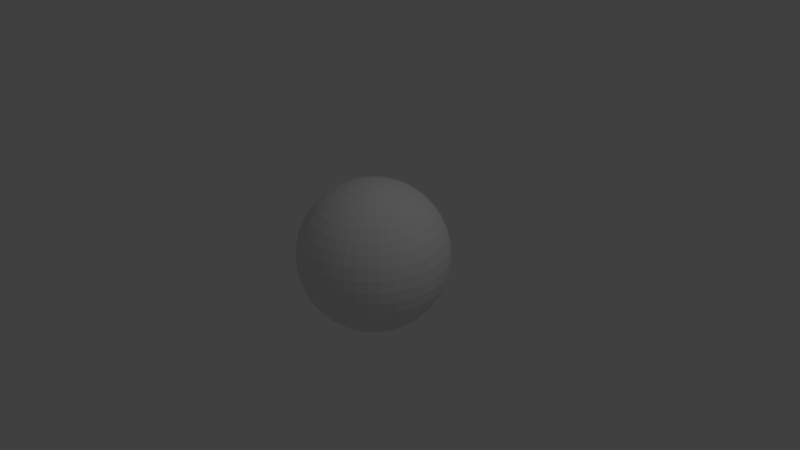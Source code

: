 # Source: sphere.blend  (saved by Blender 2.63.0; exported with 4.5.12 LTS)
import bpy
from mathutils import Matrix  # noqa: F401  (used for matrix-valued properties, if any)

bpy.ops.wm.read_factory_settings(use_empty=True)
scene = bpy.context.scene
scene.name = 'Scene'

# ---- collections
col_collection_1 = bpy.data.collections.new('Collection 1'); scene.collection.children.link(col_collection_1)

# ---- world
world_world = bpy.data.worlds.new('World'); scene.world = world_world
world_world.color = (0.05088, 0.05088, 0.05088)
world_world.use_sun_shadow = False
world_world.sun_shadow_jitter_overblur = 0.0
world_world.cycles.sampling_method = 'MANUAL'
world_world.cycles.sample_map_resolution = 256

# ---- cameras
cam_camera = bpy.data.cameras.new('Camera')
cam_camera.clip_end = 100.0
cam_camera.lens = 35.0
cam_camera.sensor_width = 32.0
cam_camera.sensor_height = 18.0
cam_camera.ortho_scale = 7.314
cam_camera.dof.focus_distance = 0.0
cam_camera.dof.aperture_fstop = 128.0

# ---- lights
light_lamp = bpy.data.lights.new('Lamp', 'POINT')
light_lamp.transmission_factor = 0.0
light_lamp.cutoff_distance = 30.0
light_lamp.energy = 100.0
light_lamp.shadow_buffer_clip_start = 1.001
light_lamp.shadow_soft_size = 1.0
light_lamp.shadow_maximum_resolution = 0.006
light_lamp.use_absolute_resolution = True
light_lamp.cycles.use_multiple_importance_sampling = False

# ---- meshes
me_sphere = bpy.data.meshes.new('Sphere')
me_sphere.from_pydata([(8.027e-07, 0.0, -1.0), (-0.1545, 0.02447, 0.9877), (-0.3052, 0.04834, 0.9511), (-0.4484, 0.07102, 0.891), (-0.5805, 0.09195, 0.809), (-0.6984, 0.1106, 0.7071), (-0.7991, 0.1266, 0.5878), (-0.88, 0.1394, 0.454), (-0.9393, 0.1488, 0.309), (-0.9755, 0.1545, 0.1564), (-0.9877, 0.1564, -1.788e-07), (-0.9755, 0.1545, -0.1564), (-0.9393, 0.1488, -0.309), (-0.88, 0.1394, -0.454), (-0.7991, 0.1266, -0.5878), (-0.6984, 0.1106, -0.7071), (-0.5805, 0.09195, -0.809), (-0.4484, 0.07102, -0.891), (-0.3052, 0.04834, -0.9511), (-0.1545, 0.02447, -0.9877), (-0.1488, 0.04834, 0.9877), (-0.2939, 0.09549, 0.9511), (-0.4318, 0.1403, 0.891), (-0.559, 0.1816, 0.809), (-0.6725, 0.2185, 0.7071), (-0.7694, 0.25, 0.5878), (-0.8474, 0.2753, 0.454), (-0.9045, 0.2939, 0.309), (-0.9393, 0.3052, 0.1564), (-0.9511, 0.309, -1.788e-07), (-0.9393, 0.3052, -0.1564), (-0.9045, 0.2939, -0.309), (-0.8474, 0.2753, -0.454), (-0.7694, 0.25, -0.5878), (-0.6725, 0.2185, -0.7071), (-0.559, 0.1816, -0.809), (-0.4318, 0.1403, -0.891), (-0.2939, 0.09549, -0.9511), (-0.1488, 0.04834, -0.9877), (-0.1394, 0.07102, 0.9877), (-0.2753, 0.1403, 0.9511), (-0.4045, 0.2061, 0.891), (-0.5237, 0.2668, 0.809), (-0.63, 0.321, 0.7071), (-0.7208, 0.3673, 0.5878), (-0.7939, 0.4045, 0.454), (-0.8474, 0.4318, 0.309), (-0.88, 0.4484, 0.1564), (-0.891, 0.454, -1.788e-07), (-0.88, 0.4484, -0.1564), (-0.8474, 0.4318, -0.309), (-0.7939, 0.4045, -0.454), (-0.7208, 0.3673, -0.5878), (-0.63, 0.321, -0.7071), (-0.5237, 0.2668, -0.809), (-0.4045, 0.2061, -0.891), (-0.2753, 0.1403, -0.9511), (-0.1394, 0.07102, -0.9877), (-0.1266, 0.09195, 0.9877), (-0.25, 0.1816, 0.9511), (-0.3673, 0.2668, 0.891), (-0.4755, 0.3455, 0.809), (-0.5721, 0.4156, 0.7071), (-0.6545, 0.4755, 0.5878), (-0.7208, 0.5237, 0.454), (-0.7694, 0.559, 0.309), (-0.7991, 0.5805, 0.1564), (-0.809, 0.5878, -1.788e-07), (-0.7991, 0.5805, -0.1564), (-0.7694, 0.559, -0.309), (-0.7208, 0.5237, -0.454), (-0.6545, 0.4755, -0.5878), (-0.5721, 0.4156, -0.7071), (-0.4755, 0.3455, -0.809), (-0.3673, 0.2668, -0.891), (-0.25, 0.1816, -0.9511), (-0.1266, 0.09195, -0.9877), (-0.1106, 0.1106, 0.9877), (-0.2185, 0.2185, 0.9511), (-0.321, 0.321, 0.891), (-0.4156, 0.4156, 0.809), (-0.5, 0.5, 0.7071), (-0.5721, 0.5721, 0.5878), (-0.63, 0.63, 0.454), (-0.6725, 0.6725, 0.309), (-0.6984, 0.6984, 0.1564), (-0.7071, 0.7071, -1.788e-07), (-0.6984, 0.6984, -0.1564), (-0.6725, 0.6725, -0.309), (-0.63, 0.63, -0.454), (-0.5721, 0.5721, -0.5878), (-0.5, 0.5, -0.7071), (-0.4156, 0.4156, -0.809), (-0.321, 0.321, -0.891), (-0.2185, 0.2185, -0.9511), (-0.1106, 0.1106, -0.9877), (-0.09195, 0.1266, 0.9877), (-0.1816, 0.25, 0.9511), (-0.2668, 0.3673, 0.891), (-0.3455, 0.4755, 0.809), (-0.4156, 0.5721, 0.7071), (-0.4755, 0.6545, 0.5878), (-0.5237, 0.7208, 0.454), (-0.559, 0.7694, 0.309), (-0.5805, 0.7991, 0.1564), (-0.5878, 0.809, -1.788e-07), (-0.5805, 0.7991, -0.1564), (-0.559, 0.7694, -0.309), (-0.5237, 0.7208, -0.454), (-0.4755, 0.6545, -0.5878), (-0.4156, 0.5721, -0.7071), (-0.3455, 0.4755, -0.809), (-0.2668, 0.3673, -0.891), (-0.1816, 0.25, -0.9511), (-0.09195, 0.1266, -0.9877), (-0.07102, 0.1394, 0.9877), (-0.1403, 0.2753, 0.9511), (-0.2061, 0.4045, 0.891), (-0.2668, 0.5237, 0.809), (-0.321, 0.63, 0.7071), (-0.3673, 0.7208, 0.5878), (-0.4045, 0.7939, 0.454), (-0.4318, 0.8474, 0.309), (-0.4484, 0.88, 0.1564), (-0.454, 0.891, -1.788e-07), (-0.4484, 0.88, -0.1564), (-0.4318, 0.8474, -0.309), (-0.4045, 0.7939, -0.454), (-0.3673, 0.7208, -0.5878), (-0.321, 0.63, -0.7071), (-0.2668, 0.5237, -0.809), (-0.2061, 0.4045, -0.891), (-0.1403, 0.2753, -0.9511), (-0.07102, 0.1394, -0.9877), (-0.04834, 0.1488, 0.9877), (-0.09549, 0.2939, 0.9511), (-0.1403, 0.4318, 0.891), (-0.1816, 0.559, 0.809), (-0.2185, 0.6725, 0.7071), (-0.25, 0.7694, 0.5878), (-0.2753, 0.8474, 0.454), (-0.2939, 0.9045, 0.309), (-0.3052, 0.9393, 0.1564), (-0.309, 0.9511, -1.788e-07), (-0.3052, 0.9393, -0.1564), (-0.2939, 0.9045, -0.309), (-0.2753, 0.8474, -0.454), (-0.25, 0.7694, -0.5878), (-0.2185, 0.6725, -0.7071), (-0.1816, 0.559, -0.809), (-0.1403, 0.4318, -0.891), (-0.09549, 0.2939, -0.9511), (-0.04834, 0.1488, -0.9877), (-0.02447, 0.1545, 0.9877), (-0.04834, 0.3052, 0.9511), (-0.07102, 0.4484, 0.891), (-0.09195, 0.5805, 0.809), (-0.1106, 0.6984, 0.7071), (-0.1266, 0.7991, 0.5878), (-0.1394, 0.88, 0.454), (-0.1488, 0.9393, 0.309), (-0.1545, 0.9755, 0.1564), (-0.1564, 0.9877, -1.788e-07), (-0.1545, 0.9755, -0.1564), (-0.1488, 0.9393, -0.309), (-0.1394, 0.88, -0.454), (-0.1266, 0.7991, -0.5878), (-0.1106, 0.6984, -0.7071), (-0.09195, 0.5805, -0.809), (-0.07102, 0.4484, -0.891), (-0.04834, 0.3052, -0.9511), (-0.02447, 0.1545, -0.9877), (7.934e-07, 0.1564, 0.9877), (7.654e-07, 0.309, 0.9511), (7.878e-07, 0.454, 0.891), (7.654e-07, 0.5878, 0.809), (7.878e-07, 0.7071, 0.7071), (7.878e-07, 0.809, 0.5878), (7.58e-07, 0.891, 0.454), (6.835e-07, 0.9511, 0.309), (6.686e-07, 0.9877, 0.1564), (7.58e-07, 1.0, -1.788e-07), (7.133e-07, 0.9877, -0.1564), (7.58e-07, 0.9511, -0.309), (7.878e-07, 0.891, -0.454), (7.58e-07, 0.809, -0.5878), (7.431e-07, 0.7071, -0.7071), (7.58e-07, 0.5878, -0.809), (7.952e-07, 0.454, -0.891), (7.729e-07, 0.309, -0.9511), (7.915e-07, 0.1564, -0.9877), (0.02447, 0.1545, 0.9877), (0.04834, 0.3052, 0.9511), (0.07102, 0.4484, 0.891), (0.09195, 0.5805, 0.809), (0.1106, 0.6984, 0.7071), (0.1266, 0.7991, 0.5878), (0.1394, 0.88, 0.454), (0.1488, 0.9393, 0.309), (0.1545, 0.9755, 0.1564), (0.1564, 0.9877, -1.788e-07), (0.1545, 0.9755, -0.1564), (0.1488, 0.9393, -0.309), (0.1394, 0.88, -0.454), (0.1266, 0.7991, -0.5878), (0.1106, 0.6984, -0.7071), (0.09195, 0.5805, -0.809), (0.07102, 0.4484, -0.891), (0.04834, 0.3052, -0.9511), (0.02447, 0.1545, -0.9877), (0.04834, 0.1488, 0.9877), (0.09549, 0.2939, 0.9511), (0.1403, 0.4318, 0.891), (0.1816, 0.559, 0.809), (0.2185, 0.6725, 0.7071), (0.25, 0.7694, 0.5878), (0.2753, 0.8474, 0.454), (0.2939, 0.9045, 0.309), (0.3052, 0.9393, 0.1564), (0.309, 0.9511, -1.788e-07), (0.3052, 0.9393, -0.1564), (0.2939, 0.9045, -0.309), (0.2753, 0.8474, -0.454), (0.25, 0.7694, -0.5878), (0.2185, 0.6725, -0.7071), (0.1816, 0.559, -0.809), (0.1403, 0.4318, -0.891), (0.09549, 0.2939, -0.9511), (0.04834, 0.1488, -0.9877), (0.07102, 0.1394, 0.9877), (0.1403, 0.2753, 0.9511), (0.2061, 0.4045, 0.891), (0.2669, 0.5237, 0.809), (0.321, 0.63, 0.7071), (0.3673, 0.7208, 0.5878), (0.4045, 0.7939, 0.454), (0.4318, 0.8474, 0.309), (0.4484, 0.88, 0.1564), (0.454, 0.891, -1.788e-07), (0.4484, 0.88, -0.1564), (0.4318, 0.8474, -0.309), (0.4045, 0.7939, -0.454), (0.3673, 0.7208, -0.5878), (0.321, 0.63, -0.7071), (0.2668, 0.5237, -0.809), (0.2061, 0.4045, -0.891), (0.1403, 0.2753, -0.9511), (0.07102, 0.1394, -0.9877), (0.09195, 0.1266, 0.9877), (0.1816, 0.25, 0.9511), (0.2669, 0.3673, 0.891), (0.3455, 0.4755, 0.809), (0.4156, 0.5721, 0.7071), (0.4755, 0.6545, 0.5878), (0.5237, 0.7208, 0.454), (0.559, 0.7694, 0.309), (0.5806, 0.7991, 0.1564), (0.5878, 0.809, -1.788e-07), (0.5806, 0.7991, -0.1564), (0.559, 0.7694, -0.309), (0.5237, 0.7208, -0.454), (0.4755, 0.6545, -0.5878), (0.4156, 0.5721, -0.7071), (0.3455, 0.4755, -0.809), (0.2668, 0.3673, -0.891), (0.1816, 0.25, -0.9511), (0.09195, 0.1266, -0.9877), (0.1106, 0.1106, 0.9877), (0.2185, 0.2185, 0.9511), (0.321, 0.321, 0.891), (0.4156, 0.4156, 0.809), (0.5, 0.5, 0.7071), (0.5721, 0.5721, 0.5878), (0.63, 0.63, 0.454), (0.6725, 0.6725, 0.309), (0.6984, 0.6984, 0.1564), (0.7071, 0.7071, -1.788e-07), (0.6984, 0.6984, -0.1564), (0.6725, 0.6725, -0.309), (0.63, 0.63, -0.454), (0.5721, 0.5721, -0.5878), (0.5, 0.5, -0.7071), (0.4156, 0.4156, -0.809), (0.321, 0.321, -0.891), (0.2185, 0.2185, -0.9511), (0.1106, 0.1106, -0.9877), (0.1266, 0.09195, 0.9877), (0.25, 0.1816, 0.9511), (0.3673, 0.2668, 0.891), (0.4755, 0.3455, 0.809), (0.5721, 0.4156, 0.7071), (0.6545, 0.4755, 0.5878), (0.7208, 0.5237, 0.454), (0.7694, 0.559, 0.309), (0.7991, 0.5805, 0.1564), (0.809, 0.5878, -1.788e-07), (0.7991, 0.5805, -0.1564), (0.7694, 0.559, -0.309), (0.7208, 0.5237, -0.454), (0.6545, 0.4755, -0.5878), (0.5721, 0.4156, -0.7071), (0.4755, 0.3455, -0.809), (0.3673, 0.2668, -0.891), (0.25, 0.1816, -0.9511), (0.1266, 0.09195, -0.9877), (0.1394, 0.07102, 0.9877), (0.2753, 0.1403, 0.9511), (0.4045, 0.2061, 0.891), (0.5237, 0.2668, 0.809), (0.63, 0.321, 0.7071), (0.7208, 0.3673, 0.5878), (0.7939, 0.4045, 0.454), (0.8474, 0.4318, 0.309), (0.88, 0.4484, 0.1564), (0.891, 0.454, -1.788e-07), (0.88, 0.4484, -0.1564), (0.8474, 0.4318, -0.309), (0.7939, 0.4045, -0.454), (0.7208, 0.3673, -0.5878), (0.63, 0.321, -0.7071), (0.5237, 0.2668, -0.809), (0.4045, 0.2061, -0.891), (0.2753, 0.1403, -0.9511), (0.1394, 0.07102, -0.9877), (0.1488, 0.04834, 0.9877), (0.2939, 0.09549, 0.9511), (0.4318, 0.1403, 0.891), (0.559, 0.1816, 0.809), (0.6725, 0.2185, 0.7071), (0.7694, 0.25, 0.5878), (0.8474, 0.2753, 0.454), (0.9045, 0.2939, 0.309), (0.9393, 0.3052, 0.1564), (0.9511, 0.309, -1.788e-07), (0.9393, 0.3052, -0.1564), (0.9045, 0.2939, -0.309), (0.8474, 0.2753, -0.454), (0.7694, 0.25, -0.5878), (0.6725, 0.2185, -0.7071), (0.559, 0.1816, -0.809), (0.4318, 0.1403, -0.891), (0.2939, 0.09549, -0.9511), (0.1488, 0.04834, -0.9877), (0.1545, 0.02447, 0.9877), (0.3052, 0.04834, 0.9511), (0.4484, 0.07102, 0.891), (0.5806, 0.09195, 0.809), (0.6984, 0.1106, 0.7071), (0.7991, 0.1266, 0.5878), (0.88, 0.1394, 0.454), (0.9393, 0.1488, 0.309), (0.9755, 0.1545, 0.1564), (0.9877, 0.1564, -1.788e-07), (0.9755, 0.1545, -0.1564), (0.9393, 0.1488, -0.309), (0.88, 0.1394, -0.454), (0.7991, 0.1266, -0.5878), (0.6984, 0.1106, -0.7071), (0.5805, 0.09195, -0.809), (0.4484, 0.07102, -0.891), (0.3052, 0.04834, -0.9511), (0.1545, 0.02447, -0.9877), (0.1564, 1.118e-08, 0.9877), (0.309, 5.588e-08, 0.9511), (0.454, 4.47e-08, 0.891), (0.5878, 8.196e-08, 0.809), (0.7071, 9.686e-08, 0.7071), (0.809, 7.451e-08, 0.5878), (0.891, 8.941e-08, 0.454), (0.9511, 1.937e-07, 0.309), (0.9877, 2.086e-07, 0.1564), (1.0, 1.043e-07, -1.788e-07), (0.9877, 1.192e-07, -0.1564), (0.9511, 1.043e-07, -0.309), (0.891, 1.639e-07, -0.454), (0.809, 7.451e-08, -0.5878), (0.7071, 1.863e-07, -0.7071), (0.5878, 1.192e-07, -0.809), (0.454, 1.49e-08, -0.891), (0.309, 5.96e-08, -0.9511), (0.1564, 2.794e-08, -0.9877), (0.1545, -0.02447, 0.9877), (0.3052, -0.04834, 0.9511), (0.4484, -0.07102, 0.891), (0.5806, -0.09195, 0.809), (0.6984, -0.1106, 0.7071), (0.7991, -0.1266, 0.5878), (0.88, -0.1394, 0.454), (0.9393, -0.1488, 0.309), (0.9755, -0.1545, 0.1564), (0.9877, -0.1564, -1.788e-07), (0.9755, -0.1545, -0.1564), (0.9393, -0.1488, -0.309), (0.88, -0.1394, -0.454), (0.7991, -0.1266, -0.5878), (0.6984, -0.1106, -0.7071), (0.5806, -0.09195, -0.809), (0.4484, -0.07102, -0.891), (0.3052, -0.04834, -0.9511), (0.1545, -0.02447, -0.9877), (0.1488, -0.04834, 0.9877), (0.2939, -0.09549, 0.9511), (0.4318, -0.1403, 0.891), (0.559, -0.1816, 0.809), (0.6725, -0.2185, 0.7071), (0.7694, -0.25, 0.5878), (0.8474, -0.2753, 0.454), (0.9045, -0.2939, 0.309), (0.9393, -0.3052, 0.1564), (0.9511, -0.309, -1.788e-07), (0.9393, -0.3052, -0.1564), (0.9045, -0.2939, -0.309), (0.8474, -0.2753, -0.454), (0.7694, -0.25, -0.5878), (0.6725, -0.2185, -0.7071), (0.559, -0.1816, -0.809), (0.4318, -0.1403, -0.891), (0.2939, -0.09549, -0.9511), (0.1488, -0.04834, -0.9877), (0.1394, -0.07102, 0.9877), (0.2753, -0.1403, 0.9511), (0.4045, -0.2061, 0.891), (0.5237, -0.2668, 0.809), (0.63, -0.321, 0.7071), (0.7208, -0.3673, 0.5878), (0.7939, -0.4045, 0.454), (0.8474, -0.4318, 0.309), (0.88, -0.4484, 0.1564), (0.891, -0.454, -1.788e-07), (0.88, -0.4484, -0.1564), (0.8474, -0.4318, -0.309), (0.7939, -0.4045, -0.454), (0.7208, -0.3673, -0.5878), (0.63, -0.321, -0.7071), (0.5237, -0.2668, -0.809), (0.4045, -0.2061, -0.891), (0.2753, -0.1403, -0.9511), (0.1394, -0.07102, -0.9877), (0.1266, -0.09195, 0.9877), (0.25, -0.1816, 0.9511), (0.3673, -0.2668, 0.891), (0.4755, -0.3455, 0.809), (0.5721, -0.4156, 0.7071), (0.6545, -0.4755, 0.5878), (0.7208, -0.5237, 0.454), (0.7694, -0.559, 0.309), (0.7991, -0.5805, 0.1564), (0.809, -0.5878, -1.788e-07), (0.7991, -0.5805, -0.1564), (0.7694, -0.559, -0.309), (0.7208, -0.5237, -0.454), (0.6545, -0.4755, -0.5878), (0.5721, -0.4156, -0.7071), (0.4755, -0.3455, -0.809), (0.3673, -0.2668, -0.891), (0.25, -0.1816, -0.9511), (0.1266, -0.09195, -0.9877), (0.1106, -0.1106, 0.9877), (0.2185, -0.2185, 0.9511), (0.321, -0.321, 0.891), (0.4156, -0.4156, 0.809), (0.5, -0.5, 0.7071), (0.5721, -0.5721, 0.5878), (0.63, -0.63, 0.454), (0.6725, -0.6725, 0.309), (0.6984, -0.6984, 0.1564), (0.7071, -0.7071, -1.788e-07), (0.6984, -0.6984, -0.1564), (0.6725, -0.6725, -0.309), (0.63, -0.63, -0.454), (0.5721, -0.5721, -0.5878), (0.5, -0.5, -0.7071), (0.4156, -0.4156, -0.809), (0.321, -0.321, -0.891), (0.2185, -0.2185, -0.9511), (0.1106, -0.1106, -0.9877), (0.09195, -0.1266, 0.9877), (0.1816, -0.25, 0.9511), (0.2669, -0.3673, 0.891), (0.3455, -0.4755, 0.809), (0.4156, -0.5721, 0.7071), (0.4755, -0.6545, 0.5878), (0.5237, -0.7208, 0.454), (0.559, -0.7694, 0.309), (0.5806, -0.7991, 0.1564), (0.5878, -0.809, -1.788e-07), (0.5806, -0.7991, -0.1564), (0.559, -0.7694, -0.309), (0.5237, -0.7208, -0.454), (0.4755, -0.6545, -0.5878), (0.4156, -0.5721, -0.7071), (0.3455, -0.4755, -0.809), (0.2668, -0.3673, -0.891), (0.1816, -0.25, -0.9511), (0.09195, -0.1266, -0.9877), (0.07102, -0.1394, 0.9877), (0.1403, -0.2753, 0.9511), (0.2061, -0.4045, 0.891), (0.2669, -0.5237, 0.809), (0.321, -0.63, 0.7071), (0.3673, -0.7208, 0.5878), (0.4045, -0.7939, 0.454), (0.4318, -0.8474, 0.309), (0.4484, -0.88, 0.1564), (0.454, -0.891, -1.788e-07), (0.4484, -0.88, -0.1564), (0.4318, -0.8474, -0.309), (0.4045, -0.7939, -0.454), (0.3673, -0.7208, -0.5878), (0.321, -0.63, -0.7071), (0.2669, -0.5237, -0.809), (0.2061, -0.4045, -0.891), (0.1403, -0.2753, -0.9511), (0.07102, -0.1394, -0.9877), (0.04834, -0.1488, 0.9877), (0.09549, -0.2939, 0.9511), (0.1403, -0.4318, 0.891), (0.1816, -0.559, 0.809), (0.2185, -0.6725, 0.7071), (0.25, -0.7694, 0.5878), (0.2753, -0.8474, 0.454), (0.2939, -0.9045, 0.309), (0.3052, -0.9393, 0.1564), (0.309, -0.9511, -1.788e-07), (0.3052, -0.9393, -0.1564), (0.2939, -0.9045, -0.309), (0.2753, -0.8474, -0.454), (0.25, -0.7694, -0.5878), (0.2185, -0.6725, -0.7071), (0.1816, -0.559, -0.809), (0.1403, -0.4318, -0.891), (0.09549, -0.2939, -0.9511), (0.04834, -0.1488, -0.9877), (0.02447, -0.1545, 0.9877), (0.04834, -0.3052, 0.9511), (0.07102, -0.4484, 0.891), (0.09195, -0.5805, 0.809), (0.1106, -0.6984, 0.7071), (0.1266, -0.7991, 0.5878), (0.1394, -0.88, 0.454), (0.1488, -0.9393, 0.309), (0.1545, -0.9755, 0.1564), (0.1564, -0.9877, -1.788e-07), (0.1545, -0.9755, -0.1564), (0.1488, -0.9393, -0.309), (0.1394, -0.88, -0.454), (0.1266, -0.7991, -0.5878), (0.1106, -0.6984, -0.7071), (0.09195, -0.5805, -0.809), (0.07102, -0.4484, -0.891), (0.04834, -0.3052, -0.9511), (0.02447, -0.1545, -0.9877), (8.139e-07, -0.1564, 0.9877), (8.66e-07, -0.309, 0.9511), (9.07e-07, -0.454, 0.891), (9.219e-07, -0.5878, 0.809), (9.442e-07, -0.7071, 0.7071), (9.964e-07, -0.809, 0.5878), (9.815e-07, -0.891, 0.454), (1.116e-06, -0.9511, 0.309), (1.026e-06, -0.9877, 0.1564), (9.219e-07, -1.0, -1.788e-07), (8.921e-07, -0.9877, -0.1564), (9.368e-07, -0.9511, -0.309), (1.071e-06, -0.891, -0.454), (9.368e-07, -0.809, -0.5878), (1.019e-06, -0.7071, -0.7071), (9.889e-07, -0.5878, -0.809), (8.399e-07, -0.454, -0.891), (8.846e-07, -0.309, -0.9511), (8.288e-07, -0.1564, -0.9877), (-0.02447, -0.1545, 0.9877), (-0.04834, -0.3052, 0.9511), (-0.07102, -0.4484, 0.891), (-0.09195, -0.5805, 0.809), (-0.1106, -0.6984, 0.7071), (-0.1266, -0.7991, 0.5878), (-0.1394, -0.88, 0.454), (-0.1488, -0.9393, 0.309), (-0.1545, -0.9755, 0.1564), (-0.1564, -0.9877, -1.788e-07), (-0.1545, -0.9755, -0.1564), (-0.1488, -0.9393, -0.309), (-0.1394, -0.88, -0.454), (-0.1266, -0.7991, -0.5878), (-0.1106, -0.6984, -0.7071), (-0.09195, -0.5805, -0.809), (-0.07102, -0.4484, -0.891), (-0.04834, -0.3052, -0.9511), (-0.02447, -0.1545, -0.9877), (-0.04834, -0.1488, 0.9877), (-0.09549, -0.2939, 0.9511), (-0.1403, -0.4318, 0.891), (-0.1816, -0.559, 0.809), (-0.2185, -0.6725, 0.7071), (-0.25, -0.7694, 0.5878), (-0.2753, -0.8474, 0.454), (-0.2939, -0.9045, 0.309), (-0.3052, -0.9393, 0.1564), (-0.309, -0.9511, -1.788e-07), (-0.3052, -0.9393, -0.1564), (-0.2939, -0.9045, -0.309), (-0.2753, -0.8474, -0.454), (-0.25, -0.7694, -0.5878), (-0.2185, -0.6725, -0.7071), (-0.1816, -0.559, -0.809), (-0.1403, -0.4318, -0.891), (-0.09549, -0.2939, -0.9511), (-0.04834, -0.1488, -0.9877), (-0.07102, -0.1394, 0.9877), (-0.1403, -0.2753, 0.9511), (-0.2061, -0.4045, 0.891), (-0.2668, -0.5237, 0.809), (-0.321, -0.63, 0.7071), (-0.3673, -0.7208, 0.5878), (-0.4045, -0.7939, 0.454), (-0.4318, -0.8474, 0.309), (-0.4484, -0.88, 0.1564), (-0.454, -0.891, -1.788e-07), (-0.4484, -0.88, -0.1564), (-0.4318, -0.8474, -0.309), (-0.4045, -0.7939, -0.454), (-0.3673, -0.7208, -0.5878), (-0.321, -0.63, -0.7071), (-0.2668, -0.5237, -0.809), (-0.2061, -0.4045, -0.891), (-0.1403, -0.2753, -0.9511), (-0.07102, -0.1394, -0.9877), (-0.09195, -0.1266, 0.9877), (-0.1816, -0.25, 0.9511), (-0.2668, -0.3673, 0.891), (-0.3455, -0.4755, 0.809), (-0.4156, -0.5721, 0.7071), (-0.4755, -0.6545, 0.5878), (-0.5237, -0.7208, 0.454), (-0.559, -0.7694, 0.309), (-0.5805, -0.7991, 0.1564), (-0.5878, -0.809, -1.788e-07), (-0.5805, -0.7991, -0.1564), (-0.559, -0.7694, -0.309), (-0.5237, -0.7208, -0.454), (-0.4755, -0.6545, -0.5878), (-0.4156, -0.5721, -0.7071), (-0.3455, -0.4755, -0.809), (-0.2668, -0.3673, -0.891), (-0.1816, -0.25, -0.9511), (-0.09195, -0.1266, -0.9877), (2.351e-07, -5.676e-07, 1.0), (-0.1106, -0.1106, 0.9877), (-0.2185, -0.2185, 0.9511), (-0.321, -0.321, 0.891), (-0.4156, -0.4156, 0.809), (-0.5, -0.5, 0.7071), (-0.5721, -0.5721, 0.5878), (-0.63, -0.63, 0.454), (-0.6725, -0.6725, 0.309), (-0.6984, -0.6984, 0.1564), (-0.7071, -0.7071, -1.788e-07), (-0.6984, -0.6984, -0.1564), (-0.6725, -0.6725, -0.309), (-0.63, -0.63, -0.454), (-0.5721, -0.5721, -0.5878), (-0.5, -0.5, -0.7071), (-0.4156, -0.4156, -0.809), (-0.321, -0.321, -0.891), (-0.2185, -0.2185, -0.9511), (-0.1106, -0.1106, -0.9877), (-0.1266, -0.09195, 0.9877), (-0.25, -0.1816, 0.9511), (-0.3673, -0.2668, 0.891), (-0.4755, -0.3455, 0.809), (-0.5721, -0.4156, 0.7071), (-0.6545, -0.4755, 0.5878), (-0.7208, -0.5237, 0.454), (-0.7694, -0.559, 0.309), (-0.7991, -0.5806, 0.1564), (-0.809, -0.5878, -1.788e-07), (-0.7991, -0.5805, -0.1564), (-0.7694, -0.559, -0.309), (-0.7208, -0.5237, -0.454), (-0.6545, -0.4755, -0.5878), (-0.5721, -0.4156, -0.7071), (-0.4755, -0.3455, -0.809), (-0.3673, -0.2668, -0.891), (-0.25, -0.1816, -0.9511), (-0.1266, -0.09195, -0.9877), (-0.1394, -0.07102, 0.9877), (-0.2753, -0.1403, 0.9511), (-0.4045, -0.2061, 0.891), (-0.5237, -0.2668, 0.809), (-0.63, -0.321, 0.7071), (-0.7208, -0.3673, 0.5878), (-0.7939, -0.4045, 0.454), (-0.8474, -0.4318, 0.309), (-0.88, -0.4484, 0.1564), (-0.891, -0.454, -1.788e-07), (-0.88, -0.4484, -0.1564), (-0.8474, -0.4318, -0.309), (-0.7939, -0.4045, -0.454), (-0.7208, -0.3673, -0.5878), (-0.63, -0.321, -0.7071), (-0.5237, -0.2668, -0.809), (-0.4045, -0.2061, -0.891), (-0.2753, -0.1403, -0.9511), (-0.1394, -0.07102, -0.9877), (-0.1488, -0.04834, 0.9877), (-0.2939, -0.09549, 0.9511), (-0.4318, -0.1403, 0.891), (-0.559, -0.1816, 0.809), (-0.6725, -0.2185, 0.7071), (-0.7694, -0.25, 0.5878), (-0.8474, -0.2753, 0.454), (-0.9045, -0.2939, 0.309), (-0.9393, -0.3052, 0.1564), (-0.9511, -0.309, -1.788e-07), (-0.9393, -0.3052, -0.1564), (-0.9045, -0.2939, -0.309), (-0.8474, -0.2753, -0.454), (-0.7694, -0.25, -0.5878), (-0.6725, -0.2185, -0.7071), (-0.559, -0.1816, -0.809), (-0.4318, -0.1403, -0.891), (-0.2939, -0.09549, -0.9511), (-0.1488, -0.04834, -0.9877), (-0.1545, -0.02447, 0.9877), (-0.3052, -0.04834, 0.9511), (-0.4484, -0.07102, 0.891), (-0.5805, -0.09195, 0.809), (-0.6984, -0.1106, 0.7071), (-0.7991, -0.1266, 0.5878), (-0.88, -0.1394, 0.454), (-0.9393, -0.1488, 0.309), (-0.9755, -0.1545, 0.1564), (-0.9877, -0.1564, -1.788e-07), (-0.9755, -0.1545, -0.1564), (-0.9393, -0.1488, -0.309), (-0.88, -0.1394, -0.454), (-0.7991, -0.1266, -0.5878), (-0.6984, -0.1106, -0.7071), (-0.5805, -0.09195, -0.809), (-0.4484, -0.07102, -0.891), (-0.3052, -0.04834, -0.9511), (-0.1545, -0.02447, -0.9877), (-0.1564, -2.608e-08, 0.9877), (-0.309, -6.333e-08, 0.9511), (-0.454, -1.639e-07, 0.891), (-0.5878, -2.161e-07, 0.809), (-0.7071, -1.788e-07, 0.7071), (-0.809, -3.129e-07, 0.5878), (-0.891, -2.533e-07, 0.454), (-0.9511, -4.023e-07, 0.309), (-0.9877, -2.682e-07, 0.1564), (-1.0, -1.788e-07, -1.788e-07), (-0.9877, -1.639e-07, -0.1564), (-0.9511, -2.533e-07, -0.309), (-0.891, -2.533e-07, -0.454), (-0.809, -2.384e-07, -0.5878), (-0.7071, -2.533e-07, -0.7071), (-0.5878, -2.831e-07, -0.809), (-0.454, -3.725e-08, -0.891), (-0.309, -1.043e-07, -0.9511), (-0.1564, -3.166e-08, -0.9877)], [], [(34, 35, 16, 15), (29, 30, 11, 10), (24, 25, 6, 5), (35, 36, 17, 16), (30, 31, 12, 11), (25, 26, 7, 6), (20, 21, 2, 1), (36, 37, 18, 17), (31, 32, 13, 12), (26, 27, 8, 7), (21, 22, 3, 2), (37, 38, 19, 18), (32, 33, 14, 13), (27, 28, 9, 8), (22, 23, 4, 3), (33, 34, 15, 14), (28, 29, 10, 9), (23, 24, 5, 4), (53, 54, 35, 34), (48, 49, 30, 29), (43, 44, 25, 24), (54, 55, 36, 35), (49, 50, 31, 30), (44, 45, 26, 25), (39, 40, 21, 20), (55, 56, 37, 36), (50, 51, 32, 31), (45, 46, 27, 26), (40, 41, 22, 21), (56, 57, 38, 37), (51, 52, 33, 32), (46, 47, 28, 27), (41, 42, 23, 22), (52, 53, 34, 33), (47, 48, 29, 28), (42, 43, 24, 23), (67, 68, 49, 48), (62, 63, 44, 43), (73, 74, 55, 54), (68, 69, 50, 49), (63, 64, 45, 44), (58, 59, 40, 39), (74, 75, 56, 55), (69, 70, 51, 50), (64, 65, 46, 45), (59, 60, 41, 40), (75, 76, 57, 56), (70, 71, 52, 51), (65, 66, 47, 46), (60, 61, 42, 41), (71, 72, 53, 52), (66, 67, 48, 47), (61, 62, 43, 42), (72, 73, 54, 53), (92, 93, 74, 73), (87, 88, 69, 68), (82, 83, 64, 63), (77, 78, 59, 58), (93, 94, 75, 74), (88, 89, 70, 69), (83, 84, 65, 64), (78, 79, 60, 59), (94, 95, 76, 75), (89, 90, 71, 70), (84, 85, 66, 65), (79, 80, 61, 60), (90, 91, 72, 71), (85, 86, 67, 66), (80, 81, 62, 61), (91, 92, 73, 72), (86, 87, 68, 67), (81, 82, 63, 62), (111, 112, 93, 92), (106, 107, 88, 87), (101, 102, 83, 82), (96, 97, 78, 77), (112, 113, 94, 93), (107, 108, 89, 88), (102, 103, 84, 83), (97, 98, 79, 78), (113, 114, 95, 94), (108, 109, 90, 89), (103, 104, 85, 84), (98, 99, 80, 79), (109, 110, 91, 90), (104, 105, 86, 85), (99, 100, 81, 80), (110, 111, 92, 91), (105, 106, 87, 86), (100, 101, 82, 81), (130, 131, 112, 111), (125, 126, 107, 106), (120, 121, 102, 101), (115, 116, 97, 96), (131, 132, 113, 112), (126, 127, 108, 107), (121, 122, 103, 102), (116, 117, 98, 97), (132, 133, 114, 113), (127, 128, 109, 108), (122, 123, 104, 103), (117, 118, 99, 98), (128, 129, 110, 109), (123, 124, 105, 104), (118, 119, 100, 99), (129, 130, 111, 110), (124, 125, 106, 105), (119, 120, 101, 100), (144, 145, 126, 125), (139, 140, 121, 120), (134, 135, 116, 115), (150, 151, 132, 131), (145, 146, 127, 126), (140, 141, 122, 121), (135, 136, 117, 116), (151, 152, 133, 132), (146, 147, 128, 127), (141, 142, 123, 122), (136, 137, 118, 117), (147, 148, 129, 128), (142, 143, 124, 123), (137, 138, 119, 118), (148, 149, 130, 129), (143, 144, 125, 124), (138, 139, 120, 119), (149, 150, 131, 130), (158, 159, 140, 139), (153, 154, 135, 134), (169, 170, 151, 150), (164, 165, 146, 145), (159, 160, 141, 140), (154, 155, 136, 135), (170, 171, 152, 151), (165, 166, 147, 146), (160, 161, 142, 141), (155, 156, 137, 136), (166, 167, 148, 147), (161, 162, 143, 142), (156, 157, 138, 137), (167, 168, 149, 148), (162, 163, 144, 143), (157, 158, 139, 138), (168, 169, 150, 149), (163, 164, 145, 144), (188, 189, 170, 169), (183, 184, 165, 164), (178, 179, 160, 159), (173, 174, 155, 154), (189, 190, 171, 170), (184, 185, 166, 165), (179, 180, 161, 160), (174, 175, 156, 155), (185, 186, 167, 166), (180, 181, 162, 161), (175, 176, 157, 156), (186, 187, 168, 167), (181, 182, 163, 162), (176, 177, 158, 157), (187, 188, 169, 168), (182, 183, 164, 163), (177, 178, 159, 158), (172, 173, 154, 153), (207, 208, 189, 188), (202, 203, 184, 183), (197, 198, 179, 178), (192, 193, 174, 173), (208, 209, 190, 189), (203, 204, 185, 184), (198, 199, 180, 179), (193, 194, 175, 174), (204, 205, 186, 185), (199, 200, 181, 180), (194, 195, 176, 175), (205, 206, 187, 186), (200, 201, 182, 181), (195, 196, 177, 176), (206, 207, 188, 187), (201, 202, 183, 182), (196, 197, 178, 177), (191, 192, 173, 172), (226, 227, 208, 207), (221, 222, 203, 202), (216, 217, 198, 197), (211, 212, 193, 192), (227, 228, 209, 208), (222, 223, 204, 203), (217, 218, 199, 198), (212, 213, 194, 193), (223, 224, 205, 204), (218, 219, 200, 199), (213, 214, 195, 194), (224, 225, 206, 205), (219, 220, 201, 200), (214, 215, 196, 195), (225, 226, 207, 206), (220, 221, 202, 201), (215, 216, 197, 196), (210, 211, 192, 191), (235, 236, 217, 216), (230, 231, 212, 211), (246, 247, 228, 227), (241, 242, 223, 222), (236, 237, 218, 217), (231, 232, 213, 212), (242, 243, 224, 223), (237, 238, 219, 218), (232, 233, 214, 213), (243, 244, 225, 224), (238, 239, 220, 219), (233, 234, 215, 214), (244, 245, 226, 225), (239, 240, 221, 220), (234, 235, 216, 215), (229, 230, 211, 210), (245, 246, 227, 226), (240, 241, 222, 221), (249, 250, 231, 230), (265, 266, 247, 246), (260, 261, 242, 241), (255, 256, 237, 236), (250, 251, 232, 231), (261, 262, 243, 242), (256, 257, 238, 237), (251, 252, 233, 232), (262, 263, 244, 243), (257, 258, 239, 238), (252, 253, 234, 233), (263, 264, 245, 244), (258, 259, 240, 239), (253, 254, 235, 234), (248, 249, 230, 229), (264, 265, 246, 245), (259, 260, 241, 240), (254, 255, 236, 235), (284, 285, 266, 265), (279, 280, 261, 260), (274, 275, 256, 255), (269, 270, 251, 250), (280, 281, 262, 261), (275, 276, 257, 256), (270, 271, 252, 251), (281, 282, 263, 262), (276, 277, 258, 257), (271, 272, 253, 252), (282, 283, 264, 263), (277, 278, 259, 258), (272, 273, 254, 253), (267, 268, 249, 248), (283, 284, 265, 264), (278, 279, 260, 259), (273, 274, 255, 254), (268, 269, 250, 249), (303, 304, 285, 284), (298, 299, 280, 279), (293, 294, 275, 274), (288, 289, 270, 269), (299, 300, 281, 280), (294, 295, 276, 275), (289, 290, 271, 270), (300, 301, 282, 281), (295, 296, 277, 276), (290, 291, 272, 271), (301, 302, 283, 282), (296, 297, 278, 277), (291, 292, 273, 272), (286, 287, 268, 267), (302, 303, 284, 283), (297, 298, 279, 278), (292, 293, 274, 273), (287, 288, 269, 268), (317, 318, 299, 298), (312, 313, 294, 293), (307, 308, 289, 288), (318, 319, 300, 299), (313, 314, 295, 294), (308, 309, 290, 289), (319, 320, 301, 300), (314, 315, 296, 295), (309, 310, 291, 290), (320, 321, 302, 301), (315, 316, 297, 296), (310, 311, 292, 291), (305, 306, 287, 286), (321, 322, 303, 302), (316, 317, 298, 297), (311, 312, 293, 292), (306, 307, 288, 287), (322, 323, 304, 303), (326, 327, 308, 307), (337, 338, 319, 318), (332, 333, 314, 313), (327, 328, 309, 308), (338, 339, 320, 319), (333, 334, 315, 314), (328, 329, 310, 309), (339, 340, 321, 320), (334, 335, 316, 315), (329, 330, 311, 310), (324, 325, 306, 305), (340, 341, 322, 321), (335, 336, 317, 316), (330, 331, 312, 311), (325, 326, 307, 306), (341, 342, 323, 322), (336, 337, 318, 317), (331, 332, 313, 312), (356, 357, 338, 337), (351, 352, 333, 332), (346, 347, 328, 327), (357, 358, 339, 338), (352, 353, 334, 333), (347, 348, 329, 328), (358, 359, 340, 339), (353, 354, 335, 334), (348, 349, 330, 329), (343, 344, 325, 324), (359, 360, 341, 340), (354, 355, 336, 335), (349, 350, 331, 330), (344, 345, 326, 325), (360, 361, 342, 341), (355, 356, 337, 336), (350, 351, 332, 331), (345, 346, 327, 326), (375, 376, 357, 356), (370, 371, 352, 351), (365, 366, 347, 346), (376, 377, 358, 357), (371, 372, 353, 352), (366, 367, 348, 347), (377, 378, 359, 358), (372, 373, 354, 353), (367, 368, 349, 348), (362, 363, 344, 343), (378, 379, 360, 359), (373, 374, 355, 354), (368, 369, 350, 349), (363, 364, 345, 344), (379, 380, 361, 360), (374, 375, 356, 355), (369, 370, 351, 350), (364, 365, 346, 345), (394, 395, 376, 375), (389, 390, 371, 370), (384, 385, 366, 365), (395, 396, 377, 376), (390, 391, 372, 371), (385, 386, 367, 366), (396, 397, 378, 377), (391, 392, 373, 372), (386, 387, 368, 367), (381, 382, 363, 362), (397, 398, 379, 378), (392, 393, 374, 373), (387, 388, 369, 368), (382, 383, 364, 363), (398, 399, 380, 379), (393, 394, 375, 374), (388, 389, 370, 369), (383, 384, 365, 364), (408, 409, 390, 389), (403, 404, 385, 384), (414, 415, 396, 395), (409, 410, 391, 390), (404, 405, 386, 385), (415, 416, 397, 396), (410, 411, 392, 391), (405, 406, 387, 386), (400, 401, 382, 381), (416, 417, 398, 397), (411, 412, 393, 392), (406, 407, 388, 387), (401, 402, 383, 382), (417, 418, 399, 398), (412, 413, 394, 393), (407, 408, 389, 388), (402, 403, 384, 383), (413, 414, 395, 394), (433, 434, 415, 414), (428, 429, 410, 409), (423, 424, 405, 404), (434, 435, 416, 415), (429, 430, 411, 410), (424, 425, 406, 405), (419, 420, 401, 400), (435, 436, 417, 416), (430, 431, 412, 411), (425, 426, 407, 406), (420, 421, 402, 401), (436, 437, 418, 417), (431, 432, 413, 412), (426, 427, 408, 407), (421, 422, 403, 402), (432, 433, 414, 413), (427, 428, 409, 408), (422, 423, 404, 403), (452, 453, 434, 433), (447, 448, 429, 428), (442, 443, 424, 423), (453, 454, 435, 434), (448, 449, 430, 429), (443, 444, 425, 424), (438, 439, 420, 419), (454, 455, 436, 435), (449, 450, 431, 430), (444, 445, 426, 425), (439, 440, 421, 420), (455, 456, 437, 436), (450, 451, 432, 431), (445, 446, 427, 426), (440, 441, 422, 421), (451, 452, 433, 432), (446, 447, 428, 427), (441, 442, 423, 422), (471, 472, 453, 452), (466, 467, 448, 447), (461, 462, 443, 442), (472, 473, 454, 453), (467, 468, 449, 448), (462, 463, 444, 443), (457, 458, 439, 438), (473, 474, 455, 454), (468, 469, 450, 449), (463, 464, 445, 444), (458, 459, 440, 439), (474, 475, 456, 455), (469, 470, 451, 450), (464, 465, 446, 445), (459, 460, 441, 440), (470, 471, 452, 451), (465, 466, 447, 446), (460, 461, 442, 441), (485, 486, 467, 466), (480, 481, 462, 461), (491, 492, 473, 472), (486, 487, 468, 467), (481, 482, 463, 462), (476, 477, 458, 457), (492, 493, 474, 473), (487, 488, 469, 468), (482, 483, 464, 463), (477, 478, 459, 458), (493, 494, 475, 474), (488, 489, 470, 469), (483, 484, 465, 464), (478, 479, 460, 459), (489, 490, 471, 470), (484, 485, 466, 465), (479, 480, 461, 460), (490, 491, 472, 471), (508, 509, 490, 489), (503, 504, 485, 484), (498, 499, 480, 479), (509, 510, 491, 490), (504, 505, 486, 485), (499, 500, 481, 480), (510, 511, 492, 491), (505, 506, 487, 486), (500, 501, 482, 481), (495, 496, 477, 476), (511, 512, 493, 492), (506, 507, 488, 487), (501, 502, 483, 482), (496, 497, 478, 477), (512, 513, 494, 493), (507, 508, 489, 488), (502, 503, 484, 483), (497, 498, 479, 478), (517, 518, 499, 498), (528, 529, 510, 509), (523, 524, 505, 504), (518, 519, 500, 499), (529, 530, 511, 510), (524, 525, 506, 505), (519, 520, 501, 500), (514, 515, 496, 495), (530, 531, 512, 511), (525, 526, 507, 506), (520, 521, 502, 501), (515, 516, 497, 496), (531, 532, 513, 512), (526, 527, 508, 507), (521, 522, 503, 502), (516, 517, 498, 497), (527, 528, 509, 508), (522, 523, 504, 503), (547, 548, 529, 528), (542, 543, 524, 523), (537, 538, 519, 518), (548, 549, 530, 529), (543, 544, 525, 524), (538, 539, 520, 519), (533, 534, 515, 514), (549, 550, 531, 530), (544, 545, 526, 525), (539, 540, 521, 520), (534, 535, 516, 515), (550, 551, 532, 531), (545, 546, 527, 526), (540, 541, 522, 521), (535, 536, 517, 516), (546, 547, 528, 527), (541, 542, 523, 522), (536, 537, 518, 517), (566, 567, 548, 547), (561, 562, 543, 542), (556, 557, 538, 537), (567, 568, 549, 548), (562, 563, 544, 543), (557, 558, 539, 538), (552, 553, 534, 533), (568, 569, 550, 549), (563, 564, 545, 544), (558, 559, 540, 539), (553, 554, 535, 534), (569, 570, 551, 550), (564, 565, 546, 545), (559, 560, 541, 540), (554, 555, 536, 535), (565, 566, 547, 546), (560, 561, 542, 541), (555, 556, 537, 536), (585, 586, 567, 566), (580, 581, 562, 561), (575, 576, 557, 556), (586, 587, 568, 567), (581, 582, 563, 562), (576, 577, 558, 557), (571, 572, 553, 552), (587, 588, 569, 568), (582, 583, 564, 563), (577, 578, 559, 558), (572, 573, 554, 553), (588, 589, 570, 569), (583, 584, 565, 564), (578, 579, 560, 559), (573, 574, 555, 554), (584, 585, 566, 565), (579, 580, 561, 560), (574, 575, 556, 555), (599, 600, 581, 580), (594, 595, 576, 575), (605, 606, 587, 586), (600, 601, 582, 581), (595, 596, 577, 576), (590, 591, 572, 571), (606, 607, 588, 587), (601, 602, 583, 582), (596, 597, 578, 577), (591, 592, 573, 572), (607, 608, 589, 588), (602, 603, 584, 583), (597, 598, 579, 578), (592, 593, 574, 573), (603, 604, 585, 584), (598, 599, 580, 579), (593, 594, 575, 574), (604, 605, 586, 585), (624, 625, 606, 605), (619, 620, 601, 600), (614, 615, 596, 595), (609, 610, 591, 590), (625, 626, 607, 606), (620, 621, 602, 601), (615, 616, 597, 596), (610, 611, 592, 591), (626, 627, 608, 607), (621, 622, 603, 602), (616, 617, 598, 597), (611, 612, 593, 592), (622, 623, 604, 603), (617, 618, 599, 598), (612, 613, 594, 593), (623, 624, 605, 604), (618, 619, 600, 599), (613, 614, 595, 594), (643, 644, 625, 624), (638, 639, 620, 619), (633, 634, 615, 614), (628, 629, 610, 609), (644, 645, 626, 625), (639, 640, 621, 620), (634, 635, 616, 615), (629, 630, 611, 610), (645, 646, 627, 626), (640, 641, 622, 621), (635, 636, 617, 616), (630, 631, 612, 611), (641, 642, 623, 622), (636, 637, 618, 617), (631, 632, 613, 612), (642, 643, 624, 623), (637, 638, 619, 618), (632, 633, 614, 613), (663, 664, 644, 643), (658, 659, 639, 638), (653, 654, 634, 633), (648, 649, 629, 628), (664, 665, 645, 644), (659, 660, 640, 639), (654, 655, 635, 634), (649, 650, 630, 629), (665, 666, 646, 645), (660, 661, 641, 640), (655, 656, 636, 635), (650, 651, 631, 630), (661, 662, 642, 641), (656, 657, 637, 636), (651, 652, 632, 631), (662, 663, 643, 642), (657, 658, 638, 637), (652, 653, 633, 632), (677, 678, 659, 658), (672, 673, 654, 653), (667, 668, 649, 648), (683, 684, 665, 664), (678, 679, 660, 659), (673, 674, 655, 654), (668, 669, 650, 649), (684, 685, 666, 665), (679, 680, 661, 660), (674, 675, 656, 655), (669, 670, 651, 650), (680, 681, 662, 661), (675, 676, 657, 656), (670, 671, 652, 651), (681, 682, 663, 662), (676, 677, 658, 657), (671, 672, 653, 652), (682, 683, 664, 663), (691, 692, 673, 672), (686, 687, 668, 667), (702, 703, 684, 683), (697, 698, 679, 678), (692, 693, 674, 673), (687, 688, 669, 668), (703, 704, 685, 684), (698, 699, 680, 679), (693, 694, 675, 674), (688, 689, 670, 669), (699, 700, 681, 680), (694, 695, 676, 675), (689, 690, 671, 670), (700, 701, 682, 681), (695, 696, 677, 676), (690, 691, 672, 671), (701, 702, 683, 682), (696, 697, 678, 677), (721, 722, 703, 702), (716, 717, 698, 697), (711, 712, 693, 692), (706, 707, 688, 687), (722, 723, 704, 703), (717, 718, 699, 698), (712, 713, 694, 693), (707, 708, 689, 688), (718, 719, 700, 699), (713, 714, 695, 694), (708, 709, 690, 689), (719, 720, 701, 700), (714, 715, 696, 695), (709, 710, 691, 690), (720, 721, 702, 701), (715, 716, 697, 696), (710, 711, 692, 691), (705, 706, 687, 686), (740, 741, 722, 721), (735, 736, 717, 716), (730, 731, 712, 711), (725, 726, 707, 706), (741, 742, 723, 722), (736, 737, 718, 717), (731, 732, 713, 712), (726, 727, 708, 707), (737, 738, 719, 718), (732, 733, 714, 713), (727, 728, 709, 708), (738, 739, 720, 719), (733, 734, 715, 714), (728, 729, 710, 709), (739, 740, 721, 720), (734, 735, 716, 715), (729, 730, 711, 710), (724, 725, 706, 705), (759, 760, 741, 740), (754, 755, 736, 735), (749, 750, 731, 730), (744, 745, 726, 725), (760, 761, 742, 741), (755, 756, 737, 736), (750, 751, 732, 731), (745, 746, 727, 726), (756, 757, 738, 737), (751, 752, 733, 732), (746, 747, 728, 727), (757, 758, 739, 738), (752, 753, 734, 733), (747, 748, 729, 728), (758, 759, 740, 739), (753, 754, 735, 734), (748, 749, 730, 729), (743, 744, 725, 724), (9, 10, 752, 751), (4, 5, 747, 746), (15, 16, 758, 757), (10, 11, 753, 752), (5, 6, 748, 747), (647, 1, 743), (16, 17, 759, 758), (11, 12, 754, 753), (6, 7, 749, 748), (1, 2, 744, 743), (17, 18, 760, 759), (12, 13, 755, 754), (7, 8, 750, 749), (2, 3, 745, 744), (18, 19, 761, 760), (13, 14, 756, 755), (8, 9, 751, 750), (3, 4, 746, 745), (19, 0, 761), (14, 15, 757, 756), (647, 20, 1), (38, 0, 19), (647, 39, 20), (57, 0, 38), (647, 58, 39), (76, 0, 57), (647, 77, 58), (95, 0, 76), (114, 0, 95), (647, 96, 77), (133, 0, 114), (647, 115, 96), (152, 0, 133), (647, 134, 115), (171, 0, 152), (647, 153, 134), (190, 0, 171), (647, 172, 153), (209, 0, 190), (647, 191, 172), (228, 0, 209), (647, 210, 191), (247, 0, 228), (647, 229, 210), (266, 0, 247), (647, 248, 229), (285, 0, 266), (647, 267, 248), (304, 0, 285), (647, 286, 267), (323, 0, 304), (647, 305, 286), (342, 0, 323), (647, 324, 305), (361, 0, 342), (647, 343, 324), (380, 0, 361), (647, 362, 343), (647, 381, 362), (399, 0, 380), (647, 400, 381), (418, 0, 399), (647, 419, 400), (437, 0, 418), (647, 438, 419), (456, 0, 437), (647, 457, 438), (475, 0, 456), (647, 476, 457), (494, 0, 475), (647, 495, 476), (513, 0, 494), (647, 514, 495), (532, 0, 513), (647, 533, 514), (551, 0, 532), (647, 552, 533), (570, 0, 551), (647, 571, 552), (589, 0, 570), (647, 590, 571), (608, 0, 589), (647, 609, 590), (627, 0, 608), (646, 0, 627), (647, 628, 609), (666, 0, 646), (647, 648, 628), (685, 0, 666), (647, 667, 648), (704, 0, 685), (647, 686, 667), (723, 0, 704), (647, 705, 686), (742, 0, 723), (647, 724, 705), (761, 0, 742), (647, 743, 724)])
me_sphere.use_remesh_preserve_volume = False
me_sphere.use_remesh_preserve_attributes = False
me_sphere.use_mirror_vertex_groups = False
me_sphere.update()

# ---- objects
ob_sphere = bpy.data.objects.new('Sphere', me_sphere)
ob_lamp = bpy.data.objects.new('Lamp', light_lamp)
ob_camera = bpy.data.objects.new('Camera', cam_camera)

# ---- transforms, parenting, visibility, modifiers, constraints
ob_sphere.location = (0.0, 0.0, 0.0)
ob_sphere.lineart.crease_threshold = 0.0
ob_lamp.location = (4.076, 1.005, 5.904)
ob_lamp.rotation_euler = (0.6503, 0.05522, 1.866)
ob_lamp.lock_rotations_4d = False
ob_lamp.empty_display_type = 'ARROWS'
ob_lamp.color = (0.0, 0.0, 0.0, 0.0)
ob_lamp.lineart.crease_threshold = 0.0
ob_camera.location = (7.481, -6.508, 5.344)
ob_camera.rotation_euler = (1.109, 0.01082, 0.8149)
ob_camera.lock_rotations_4d = False
ob_camera.empty_display_type = 'ARROWS'
ob_camera.color = (0.0, 0.0, 0.0, 0.0)
ob_camera.display_type = 'WIRE'
ob_camera.lineart.crease_threshold = 0.0

# ---- collection membership
col_collection_1.objects.link(ob_sphere)
col_collection_1.objects.link(ob_lamp)
col_collection_1.objects.link(ob_camera)

# ---- scene / render settings (as saved in the file)
scene.camera = ob_camera
scene.frame_start = 1; scene.frame_end = 250; scene.frame_set(1)
scene.render.engine = 'BLENDER_EEVEE_NEXT'
scene.render.image_settings.color_mode = 'RGB'
scene.render.image_settings.compression = 90
scene.render.resolution_percentage = 50
scene.render.dither_intensity = 0.0
scene.render.bake_margin = 2
scene.render.bake_bias = 0.0
scene.cycles.use_denoising = False
scene.cycles.samples = 10
scene.cycles.sampling_pattern = 'TABULATED_SOBOL'
scene.cycles.light_sampling_threshold = 0.0
scene.cycles.use_adaptive_sampling = False
scene.cycles.use_light_tree = False
scene.cycles.blur_glossy = 0.0
scene.cycles.volume_bounces = 1
scene.cycles.pixel_filter_type = 'GAUSSIAN'
scene.cycles.sample_clamp_indirect = 0.0
scene.view_settings.view_transform = 'Standard'
bpy.context.view_layer.update()
